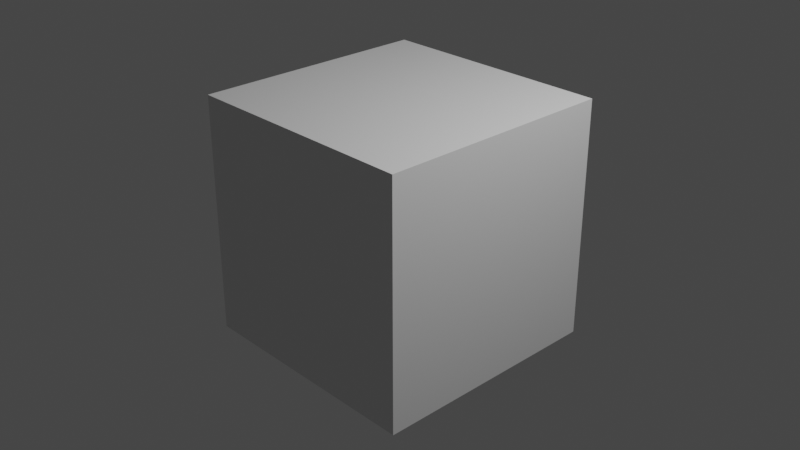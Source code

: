 # Source: test.blend  (saved by Blender 3.4.6; exported with 4.5.12 LTS)
import bpy
from mathutils import Matrix  # noqa: F401  (used for matrix-valued properties, if any)

bpy.ops.wm.read_factory_settings(use_empty=True)
scene = bpy.context.scene
scene.name = 'Scene'

# ---- collections
col_collection = bpy.data.collections.new('Collection'); scene.collection.children.link(col_collection)

# ---- materials (node trees are filled in below, after node groups)
mat_material = bpy.data.materials.new('Material')
mat_material.alpha_threshold = 0.0
mat_material.use_transparent_shadow = False
mat_material.roughness = 0.5
mat_material.line_color = (0.0, 0.0, 0.0, 1.0)

# ---- material node trees
mat_material.use_nodes = True; mat_material.node_tree.nodes.clear()
_N = mat_material.node_tree.nodes; _L = mat_material.node_tree.links
n0 = _N.new('ShaderNodeOutputMaterial'); n0.name = 'Material Output'; n0.location = (300, 300)
n1 = _N.new('ShaderNodeBsdfPrincipled'); n1.name = 'Principled BSDF'; n1.location = (10, 300)
n1.distribution = 'GGX'
n1.subsurface_method = 'RANDOM_WALK_SKIN'
n1.inputs[3].default_value = 1.45
n1.inputs[27].default_value = (0.0, 0.0, 0.0, 1.0)
n1.inputs[28].default_value = 1.0
_L.new(n1.outputs[0], n0.inputs[0])
n0.is_active_output = True

# ---- world
world_world = bpy.data.worlds.new('World'); scene.world = world_world
world_world.use_nodes = True; world_world.node_tree.nodes.clear()
_N = world_world.node_tree.nodes; _L = world_world.node_tree.links
n0 = _N.new('ShaderNodeOutputWorld'); n0.name = 'World Output'; n0.location = (300, 300)
n1 = _N.new('ShaderNodeBackground'); n1.name = 'Background'; n1.location = (10, 300)
n1.inputs[0].default_value = (0.05088, 0.05088, 0.05088, 1.0)
_L.new(n1.outputs[0], n0.inputs[0])
n0.is_active_output = True
world_world.color = (0.05088, 0.05088, 0.05088)
world_world.use_sun_shadow = False
world_world.sun_shadow_jitter_overblur = 0.0

# ---- cameras
cam_camera = bpy.data.cameras.new('Camera')
cam_camera.clip_end = 100.0
cam_camera.ortho_scale = 7.314

# ---- lights
light_light = bpy.data.lights.new('Light', 'POINT')
light_light.transmission_factor = 0.0
light_light.energy = 1000.0
light_light.shadow_soft_size = 0.1
light_light.shadow_maximum_resolution = 0.006
light_light.use_absolute_resolution = True

# ---- meshes
me_cube = bpy.data.meshes.new('Cube')
me_cube.from_pydata([(1.0, 1.0, 1.0), (1.0, 1.0, -1.0), (1.0, -1.0, 1.0), (1.0, -1.0, -1.0), (-1.0, 1.0, 1.0), (-1.0, 1.0, -1.0), (-1.0, -1.0, 1.0), (-1.0, -1.0, -1.0)], [], [(0, 4, 6, 2), (3, 2, 6, 7), (7, 6, 4, 5), (5, 1, 3, 7), (1, 0, 2, 3), (5, 4, 0, 1)])
_uv = me_cube.uv_layers.new(name='UVMap')
_uv.uv.foreach_set('vector', [0.625, 0.5, 0.875, 0.5, 0.875, 0.75, 0.625, 0.75, 0.375, 0.75, 0.625, 0.75, 0.625, 1.0, 0.375, 1.0, 0.375, 0.0, 0.625, 0.0, 0.625, 0.25, 0.375, 0.25, 0.125, 0.5, 0.375, 0.5, 0.375, 0.75, 0.125, 0.75, 0.375, 0.5, 0.625, 0.5, 0.625, 0.75, 0.375, 0.75, 0.375, 0.25, 0.625, 0.25, 0.625, 0.5, 0.375, 0.5])
me_cube.materials.append(mat_material)
me_cube.use_mirror_vertex_groups = False
me_cube.update()

# ---- objects
ob_cube = bpy.data.objects.new('Cube', me_cube)
ob_light = bpy.data.objects.new('Light', light_light)
ob_camera = bpy.data.objects.new('Camera', cam_camera)

# ---- transforms, parenting, visibility, modifiers, constraints
ob_cube.location = (0.0, 0.0, 0.0)
ob_cube.scale = (1.306, 1.306, 1.306)
ob_cube.lock_rotations_4d = False
ob_cube.empty_display_type = 'ARROWS'
ob_cube.lineart.crease_threshold = 0.0
ob_light.location = (4.076, 1.005, 5.904)
ob_light.rotation_euler = (0.6503, 0.05522, 1.866)
ob_light.lock_rotations_4d = False
ob_light.empty_display_type = 'ARROWS'
ob_light.color = (0.0, 0.0, 0.0, 0.0)
ob_light.lineart.crease_threshold = 0.0
ob_camera.location = (7.359, -6.926, 4.958)
ob_camera.rotation_euler = (1.109, 0.0, 0.8149)
ob_camera.lock_rotations_4d = False
ob_camera.empty_display_type = 'ARROWS'
ob_camera.color = (0.0, 0.0, 0.0, 0.0)
ob_camera.display_type = 'WIRE'
ob_camera.lineart.crease_threshold = 0.0

# ---- collection membership
col_collection.objects.link(ob_cube)
col_collection.objects.link(ob_light)
col_collection.objects.link(ob_camera)

# ---- scene / render settings (as saved in the file)
scene.camera = ob_camera
scene.frame_start = 1; scene.frame_end = 250; scene.frame_set(1)
scene.render.engine = 'BLENDER_EEVEE_NEXT'
scene.cycles.sampling_pattern = 'TABULATED_SOBOL'
scene.cycles.use_light_tree = False
scene.view_settings.view_transform = 'Filmic'
bpy.context.view_layer.update()
